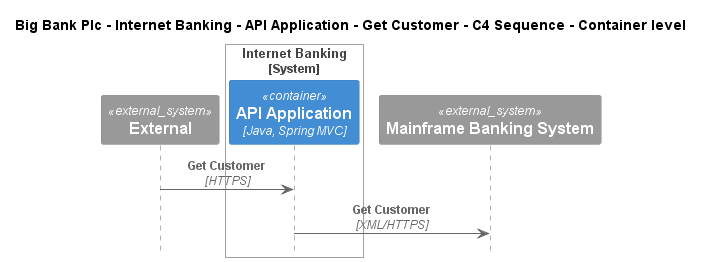

The diagram above was rendered by PlantUML. Its source (embedded in the PNG):
@startuml
!include ..\..\..\..\..\..\..\.c4s\C4_Sequence.puml

title Big Bank Plc - Internet Banking - API Application - Get Customer - C4 Sequence - Container level

System_Ext(C4InterFlow.SoftwareSystems.ExternalSystem, "External", "")

System_Boundary(BigBankPlc.SoftwareSystems.InternetBanking, "Internet Banking")
    Container(BigBankPlc.SoftwareSystems.InternetBanking.Containers.APIApplication, "API Application", "Java, Spring MVC", "Provides Internet banking functionality via API")
Boundary_End()
System_Ext(BigBankPlc.SoftwareSystems.MainframeBankingSystem, "Mainframe Banking System", "Stores all of the core banking information about customers, accounts, transactions, etc.")

Rel(C4InterFlow.SoftwareSystems.ExternalSystem, BigBankPlc.SoftwareSystems.InternetBanking.Containers.APIApplication, "Get Customer", "HTTPS")
Rel(BigBankPlc.SoftwareSystems.InternetBanking.Containers.APIApplication, BigBankPlc.SoftwareSystems.MainframeBankingSystem, "Get Customer", "XML/HTTPS")


@enduml